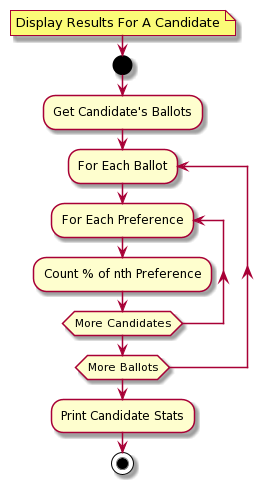

The diagram above was rendered by PlantUML. Its source (embedded in the PNG):
@startuml
note: Display Results For A Candidate
start
:Get Candidate's Ballots;
repeat :For Each Ballot;
repeat :For Each Preference;
:Count % of nth Preference;
repeat while (More Candidates);
repeat while (More Ballots)
:Print Candidate Stats;
stop
@enduml